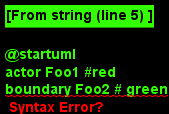

The diagram above was rendered by PlantUML. Its source (embedded in the PNG):
@startuml
actor Foo1 #red
boundary Foo2 # green
control Foo3
entity Foo4
database Foo5
collections Foo6
Foo1 -> Foo2 : To boundary
Foo1 -> Foo3 : To control
Foo1 -> Foo4 : To entity
Foo1 -> Foo5 : To database
Foo1 -> Foo6 : To collections

alt Key is "aaa"
	Foo1 -> Foo3 : Call:API_1
	loop while cnt > 1
		Foo1 -> Foo2 : Add queue N20
		Foo1 -> Foo1 : cnt = cnt  -1
	end
else otherwise
	Foo2 -> Foo3 : Call:API_2
end alt

@enduml